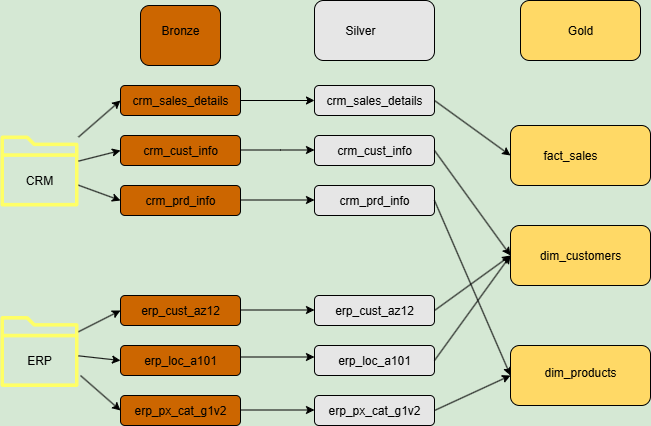

The diagram above was exported from draw.io. Its source (the exported page's mxGraphModel, read from the mxfile embedded in the PNG):
<mxGraphModel dx="1371" dy="758" grid="1" gridSize="10" guides="1" tooltips="1" connect="1" arrows="1" fold="1" page="1" pageScale="1" pageWidth="827" pageHeight="1169" background="#D5E8D4" math="0" shadow="0">
  <root>
    <mxCell id="0" />
    <mxCell id="1" parent="0" />
    <mxCell id="xxILYuEIyX7uMvq6rDT1-1" value="" style="sketch=0;outlineConnect=0;fontColor=#232F3E;gradientColor=none;fillColor=#FFFF66;strokeColor=none;dashed=0;verticalLabelPosition=bottom;verticalAlign=top;align=center;html=1;fontSize=12;fontStyle=0;aspect=fixed;pointerEvents=1;shape=mxgraph.aws4.folder;" vertex="1" parent="1">
      <mxGeometry x="100" y="280" width="78" height="71" as="geometry" />
    </mxCell>
    <mxCell id="xxILYuEIyX7uMvq6rDT1-2" value="" style="sketch=0;outlineConnect=0;fontColor=#232F3E;gradientColor=none;fillColor=#FFFF66;strokeColor=none;dashed=0;verticalLabelPosition=bottom;verticalAlign=top;align=center;html=1;fontSize=12;fontStyle=0;aspect=fixed;pointerEvents=1;shape=mxgraph.aws4.folder;" vertex="1" parent="1">
      <mxGeometry x="100" y="460.5" width="78" height="71" as="geometry" />
    </mxCell>
    <mxCell id="xxILYuEIyX7uMvq6rDT1-3" value="CRM" style="text;html=1;align=center;verticalAlign=middle;whiteSpace=wrap;rounded=0;" vertex="1" parent="1">
      <mxGeometry x="109" y="310" width="60" height="30" as="geometry" />
    </mxCell>
    <mxCell id="xxILYuEIyX7uMvq6rDT1-4" value="ERP" style="text;html=1;align=center;verticalAlign=middle;whiteSpace=wrap;rounded=0;" vertex="1" parent="1">
      <mxGeometry x="109" y="490" width="60" height="30" as="geometry" />
    </mxCell>
    <mxCell id="xxILYuEIyX7uMvq6rDT1-5" value="" style="rounded=1;whiteSpace=wrap;html=1;fillColor=#CC6600;" vertex="1" parent="1">
      <mxGeometry x="240" y="150" width="80" height="60" as="geometry" />
    </mxCell>
    <mxCell id="xxILYuEIyX7uMvq6rDT1-6" value="Bronze" style="text;html=1;align=center;verticalAlign=middle;whiteSpace=wrap;rounded=0;" vertex="1" parent="1">
      <mxGeometry x="250" y="160" width="60" height="30" as="geometry" />
    </mxCell>
    <mxCell id="xxILYuEIyX7uMvq6rDT1-8" value="" style="rounded=1;whiteSpace=wrap;html=1;fillColor=#E6E6E6;" vertex="1" parent="1">
      <mxGeometry x="414" y="145" width="120" height="60" as="geometry" />
    </mxCell>
    <mxCell id="xxILYuEIyX7uMvq6rDT1-9" value="" style="rounded=1;whiteSpace=wrap;html=1;fillColor=#FFD966;" vertex="1" parent="1">
      <mxGeometry x="620" y="145" width="120" height="60" as="geometry" />
    </mxCell>
    <mxCell id="xxILYuEIyX7uMvq6rDT1-10" value="Silver" style="text;html=1;align=center;verticalAlign=middle;whiteSpace=wrap;rounded=0;" vertex="1" parent="1">
      <mxGeometry x="430" y="160" width="60" height="30" as="geometry" />
    </mxCell>
    <mxCell id="xxILYuEIyX7uMvq6rDT1-11" value="Gold" style="text;html=1;align=center;verticalAlign=middle;whiteSpace=wrap;rounded=0;" vertex="1" parent="1">
      <mxGeometry x="650" y="160" width="60" height="30" as="geometry" />
    </mxCell>
    <mxCell id="xxILYuEIyX7uMvq6rDT1-12" value="" style="rounded=1;whiteSpace=wrap;html=1;fillColor=#CC6600;" vertex="1" parent="1">
      <mxGeometry x="220" y="230" width="120" height="30" as="geometry" />
    </mxCell>
    <mxCell id="xxILYuEIyX7uMvq6rDT1-13" value="" style="rounded=1;whiteSpace=wrap;html=1;fillColor=#CC6600;" vertex="1" parent="1">
      <mxGeometry x="220" y="280" width="120" height="30" as="geometry" />
    </mxCell>
    <mxCell id="xxILYuEIyX7uMvq6rDT1-14" value="" style="rounded=1;whiteSpace=wrap;html=1;fillColor=#CC6600;" vertex="1" parent="1">
      <mxGeometry x="220" y="330" width="120" height="30" as="geometry" />
    </mxCell>
    <mxCell id="xxILYuEIyX7uMvq6rDT1-15" value="" style="rounded=1;whiteSpace=wrap;html=1;fillColor=#E6E6E6;" vertex="1" parent="1">
      <mxGeometry x="414" y="230" width="120" height="30" as="geometry" />
    </mxCell>
    <mxCell id="xxILYuEIyX7uMvq6rDT1-16" value="" style="rounded=1;whiteSpace=wrap;html=1;fillColor=#E6E6E6;" vertex="1" parent="1">
      <mxGeometry x="414" y="280" width="120" height="30" as="geometry" />
    </mxCell>
    <mxCell id="xxILYuEIyX7uMvq6rDT1-17" value="" style="rounded=1;whiteSpace=wrap;html=1;fillColor=#E6E6E6;" vertex="1" parent="1">
      <mxGeometry x="414" y="330" width="120" height="30" as="geometry" />
    </mxCell>
    <mxCell id="xxILYuEIyX7uMvq6rDT1-18" value="" style="rounded=1;whiteSpace=wrap;html=1;fillColor=#CC6600;" vertex="1" parent="1">
      <mxGeometry x="220" y="440" width="120" height="30" as="geometry" />
    </mxCell>
    <mxCell id="xxILYuEIyX7uMvq6rDT1-19" value="" style="rounded=1;whiteSpace=wrap;html=1;fillColor=#CC6600;" vertex="1" parent="1">
      <mxGeometry x="220" y="490" width="120" height="30" as="geometry" />
    </mxCell>
    <mxCell id="xxILYuEIyX7uMvq6rDT1-20" value="" style="rounded=1;whiteSpace=wrap;html=1;fillColor=#CC6600;" vertex="1" parent="1">
      <mxGeometry x="220" y="540" width="120" height="30" as="geometry" />
    </mxCell>
    <mxCell id="xxILYuEIyX7uMvq6rDT1-21" value="" style="rounded=1;whiteSpace=wrap;html=1;fillColor=#E6E6E6;" vertex="1" parent="1">
      <mxGeometry x="414" y="440" width="120" height="30" as="geometry" />
    </mxCell>
    <mxCell id="xxILYuEIyX7uMvq6rDT1-22" value="" style="rounded=1;whiteSpace=wrap;html=1;fillColor=#E6E6E6;" vertex="1" parent="1">
      <mxGeometry x="414" y="490" width="120" height="30" as="geometry" />
    </mxCell>
    <mxCell id="xxILYuEIyX7uMvq6rDT1-23" value="" style="rounded=1;whiteSpace=wrap;html=1;fillColor=#E6E6E6;" vertex="1" parent="1">
      <mxGeometry x="414" y="540" width="120" height="30" as="geometry" />
    </mxCell>
    <mxCell id="xxILYuEIyX7uMvq6rDT1-24" value="crm_sales_details" style="text;html=1;align=center;verticalAlign=middle;whiteSpace=wrap;rounded=0;" vertex="1" parent="1">
      <mxGeometry x="250" y="230" width="60" height="30" as="geometry" />
    </mxCell>
    <mxCell id="xxILYuEIyX7uMvq6rDT1-25" value="crm_cust_info&lt;span style=&quot;color: rgba(0, 0, 0, 0); font-family: monospace; font-size: 0px; text-align: start; text-wrap-mode: nowrap;&quot;&gt;%3CmxGraphModel%3E%3Croot%3E%3CmxCell%20id%3D%220%22%2F%3E%3CmxCell%20id%3D%221%22%20parent%3D%220%22%2F%3E%3CmxCell%20id%3D%222%22%20value%3D%22crm_sales_details%22%20style%3D%22text%3Bhtml%3D1%3Balign%3Dcenter%3BverticalAlign%3Dmiddle%3BwhiteSpace%3Dwrap%3Brounded%3D0%3B%22%20vertex%3D%221%22%20parent%3D%221%22%3E%3CmxGeometry%20x%3D%22250%22%20y%3D%22230%22%20width%3D%2260%22%20height%3D%2230%22%20as%3D%22geometry%22%2F%3E%3C%2FmxCell%3E%3C%2Froot%3E%3C%2FmxGraphModel%3E&lt;/span&gt;" style="text;html=1;align=center;verticalAlign=middle;whiteSpace=wrap;rounded=0;" vertex="1" parent="1">
      <mxGeometry x="250" y="280" width="60" height="30" as="geometry" />
    </mxCell>
    <mxCell id="xxILYuEIyX7uMvq6rDT1-26" value="crm_prd_info" style="text;html=1;align=center;verticalAlign=middle;whiteSpace=wrap;rounded=0;" vertex="1" parent="1">
      <mxGeometry x="250" y="330" width="60" height="30" as="geometry" />
    </mxCell>
    <mxCell id="xxILYuEIyX7uMvq6rDT1-27" value="erp_cust_az12" style="text;html=1;align=center;verticalAlign=middle;whiteSpace=wrap;rounded=0;" vertex="1" parent="1">
      <mxGeometry x="250" y="440" width="60" height="30" as="geometry" />
    </mxCell>
    <mxCell id="xxILYuEIyX7uMvq6rDT1-28" value="erp_loc_a101" style="text;html=1;align=center;verticalAlign=middle;whiteSpace=wrap;rounded=0;" vertex="1" parent="1">
      <mxGeometry x="250" y="490" width="60" height="30" as="geometry" />
    </mxCell>
    <mxCell id="xxILYuEIyX7uMvq6rDT1-29" value="erp_px_cat_g1v2" style="text;html=1;align=center;verticalAlign=middle;whiteSpace=wrap;rounded=0;" vertex="1" parent="1">
      <mxGeometry x="250" y="540" width="60" height="30" as="geometry" />
    </mxCell>
    <mxCell id="xxILYuEIyX7uMvq6rDT1-30" value="crm_sales_details" style="text;html=1;align=center;verticalAlign=middle;whiteSpace=wrap;rounded=0;" vertex="1" parent="1">
      <mxGeometry x="444" y="230" width="60" height="30" as="geometry" />
    </mxCell>
    <mxCell id="xxILYuEIyX7uMvq6rDT1-31" value="crm_cust_info&lt;span style=&quot;color: rgba(0, 0, 0, 0); font-family: monospace; font-size: 0px; text-align: start; text-wrap-mode: nowrap;&quot;&gt;%3CmxGraphModel%3E%3Croot%3E%3CmxCell%20id%3D%220%22%2F%3E%3CmxCell%20id%3D%221%22%20parent%3D%220%22%2F%3E%3CmxCell%20id%3D%222%22%20value%3D%22crm_sales_details%22%20style%3D%22text%3Bhtml%3D1%3Balign%3Dcenter%3BverticalAlign%3Dmiddle%3BwhiteSpace%3Dwrap%3Brounded%3D0%3B%22%20vertex%3D%221%22%20parent%3D%221%22%3E%3CmxGeometry%20x%3D%22250%22%20y%3D%22230%22%20width%3D%2260%22%20height%3D%2230%22%20as%3D%22geometry%22%2F%3E%3C%2FmxCell%3E%3C%2Froot%3E%3C%2FmxGraphModel%3E&lt;/span&gt;" style="text;html=1;align=center;verticalAlign=middle;whiteSpace=wrap;rounded=0;" vertex="1" parent="1">
      <mxGeometry x="444" y="280" width="60" height="30" as="geometry" />
    </mxCell>
    <mxCell id="xxILYuEIyX7uMvq6rDT1-32" value="crm_prd_info" style="text;html=1;align=center;verticalAlign=middle;whiteSpace=wrap;rounded=0;" vertex="1" parent="1">
      <mxGeometry x="444" y="330" width="60" height="30" as="geometry" />
    </mxCell>
    <mxCell id="xxILYuEIyX7uMvq6rDT1-33" value="erp_cust_az12" style="text;html=1;align=center;verticalAlign=middle;whiteSpace=wrap;rounded=0;" vertex="1" parent="1">
      <mxGeometry x="444" y="440" width="60" height="30" as="geometry" />
    </mxCell>
    <mxCell id="xxILYuEIyX7uMvq6rDT1-34" value="erp_loc_a101" style="text;html=1;align=center;verticalAlign=middle;whiteSpace=wrap;rounded=0;" vertex="1" parent="1">
      <mxGeometry x="444" y="490" width="60" height="30" as="geometry" />
    </mxCell>
    <mxCell id="xxILYuEIyX7uMvq6rDT1-35" value="erp_px_cat_g1v2" style="text;html=1;align=center;verticalAlign=middle;whiteSpace=wrap;rounded=0;" vertex="1" parent="1">
      <mxGeometry x="444" y="540" width="60" height="30" as="geometry" />
    </mxCell>
    <mxCell id="xxILYuEIyX7uMvq6rDT1-36" value="" style="rounded=1;whiteSpace=wrap;html=1;fillColor=#FFD966;" vertex="1" parent="1">
      <mxGeometry x="610" y="270" width="140" height="60" as="geometry" />
    </mxCell>
    <mxCell id="xxILYuEIyX7uMvq6rDT1-38" value="fact_sales" style="text;html=1;align=center;verticalAlign=middle;whiteSpace=wrap;rounded=0;" vertex="1" parent="1">
      <mxGeometry x="640" y="285" width="60" height="30" as="geometry" />
    </mxCell>
    <mxCell id="xxILYuEIyX7uMvq6rDT1-39" value="" style="rounded=1;whiteSpace=wrap;html=1;fillColor=#FFD966;" vertex="1" parent="1">
      <mxGeometry x="610" y="370" width="140" height="60" as="geometry" />
    </mxCell>
    <mxCell id="xxILYuEIyX7uMvq6rDT1-40" value="" style="rounded=1;whiteSpace=wrap;html=1;fillColor=#FFD966;" vertex="1" parent="1">
      <mxGeometry x="610" y="490" width="140" height="60" as="geometry" />
    </mxCell>
    <mxCell id="xxILYuEIyX7uMvq6rDT1-41" value="dim_customers" style="text;html=1;align=center;verticalAlign=middle;whiteSpace=wrap;rounded=0;" vertex="1" parent="1">
      <mxGeometry x="650" y="385" width="60" height="30" as="geometry" />
    </mxCell>
    <mxCell id="xxILYuEIyX7uMvq6rDT1-42" value="dim_products" style="text;html=1;align=center;verticalAlign=middle;whiteSpace=wrap;rounded=0;" vertex="1" parent="1">
      <mxGeometry x="650" y="501.5" width="60" height="30" as="geometry" />
    </mxCell>
    <mxCell id="xxILYuEIyX7uMvq6rDT1-46" value="" style="endArrow=classic;html=1;rounded=0;exitX=1;exitY=0.5;exitDx=0;exitDy=0;entryX=0;entryY=0.5;entryDx=0;entryDy=0;" edge="1" parent="1" source="xxILYuEIyX7uMvq6rDT1-12" target="xxILYuEIyX7uMvq6rDT1-15">
      <mxGeometry width="50" height="50" relative="1" as="geometry">
        <mxPoint x="390" y="320" as="sourcePoint" />
        <mxPoint x="440" y="270" as="targetPoint" />
      </mxGeometry>
    </mxCell>
    <mxCell id="xxILYuEIyX7uMvq6rDT1-47" value="" style="endArrow=classic;html=1;rounded=0;exitX=1;exitY=0.5;exitDx=0;exitDy=0;entryX=0;entryY=0.5;entryDx=0;entryDy=0;" edge="1" parent="1">
      <mxGeometry width="50" height="50" relative="1" as="geometry">
        <mxPoint x="340" y="294.5" as="sourcePoint" />
        <mxPoint x="414" y="294.5" as="targetPoint" />
        <Array as="points">
          <mxPoint x="380" y="294.5" />
        </Array>
      </mxGeometry>
    </mxCell>
    <mxCell id="xxILYuEIyX7uMvq6rDT1-48" value="" style="endArrow=classic;html=1;rounded=0;exitX=1;exitY=0.5;exitDx=0;exitDy=0;entryX=0;entryY=0.5;entryDx=0;entryDy=0;" edge="1" parent="1">
      <mxGeometry width="50" height="50" relative="1" as="geometry">
        <mxPoint x="340" y="344.5" as="sourcePoint" />
        <mxPoint x="414" y="344.5" as="targetPoint" />
      </mxGeometry>
    </mxCell>
    <mxCell id="xxILYuEIyX7uMvq6rDT1-49" value="" style="endArrow=classic;html=1;rounded=0;exitX=1;exitY=0.5;exitDx=0;exitDy=0;entryX=0;entryY=0.5;entryDx=0;entryDy=0;" edge="1" parent="1" source="xxILYuEIyX7uMvq6rDT1-23">
      <mxGeometry width="50" height="50" relative="1" as="geometry">
        <mxPoint x="536" y="520" as="sourcePoint" />
        <mxPoint x="610" y="520" as="targetPoint" />
      </mxGeometry>
    </mxCell>
    <mxCell id="xxILYuEIyX7uMvq6rDT1-50" value="" style="endArrow=classic;html=1;rounded=0;exitX=1;exitY=0.5;exitDx=0;exitDy=0;entryX=0;entryY=0.5;entryDx=0;entryDy=0;" edge="1" parent="1">
      <mxGeometry width="50" height="50" relative="1" as="geometry">
        <mxPoint x="340" y="501.5" as="sourcePoint" />
        <mxPoint x="414" y="501.5" as="targetPoint" />
      </mxGeometry>
    </mxCell>
    <mxCell id="xxILYuEIyX7uMvq6rDT1-51" value="" style="endArrow=classic;html=1;rounded=0;exitX=1;exitY=0.5;exitDx=0;exitDy=0;entryX=0;entryY=0.5;entryDx=0;entryDy=0;" edge="1" parent="1">
      <mxGeometry width="50" height="50" relative="1" as="geometry">
        <mxPoint x="340" y="454.5" as="sourcePoint" />
        <mxPoint x="414" y="454.5" as="targetPoint" />
      </mxGeometry>
    </mxCell>
    <mxCell id="xxILYuEIyX7uMvq6rDT1-52" value="" style="endArrow=classic;html=1;rounded=0;exitX=1;exitY=0.5;exitDx=0;exitDy=0;entryX=0;entryY=0.5;entryDx=0;entryDy=0;" edge="1" parent="1">
      <mxGeometry width="50" height="50" relative="1" as="geometry">
        <mxPoint x="340" y="554.5" as="sourcePoint" />
        <mxPoint x="414" y="554.5" as="targetPoint" />
      </mxGeometry>
    </mxCell>
    <mxCell id="xxILYuEIyX7uMvq6rDT1-53" value="" style="endArrow=classic;html=1;rounded=0;entryX=0;entryY=0.5;entryDx=0;entryDy=0;" edge="1" parent="1" source="xxILYuEIyX7uMvq6rDT1-1" target="xxILYuEIyX7uMvq6rDT1-12">
      <mxGeometry width="50" height="50" relative="1" as="geometry">
        <mxPoint x="120" y="190" as="sourcePoint" />
        <mxPoint x="194" y="190" as="targetPoint" />
      </mxGeometry>
    </mxCell>
    <mxCell id="xxILYuEIyX7uMvq6rDT1-54" value="" style="endArrow=classic;html=1;rounded=0;entryX=0;entryY=0.5;entryDx=0;entryDy=0;" edge="1" parent="1" source="xxILYuEIyX7uMvq6rDT1-1" target="xxILYuEIyX7uMvq6rDT1-13">
      <mxGeometry width="50" height="50" relative="1" as="geometry">
        <mxPoint x="170" y="400" as="sourcePoint" />
        <mxPoint x="244" y="400" as="targetPoint" />
      </mxGeometry>
    </mxCell>
    <mxCell id="xxILYuEIyX7uMvq6rDT1-55" value="" style="endArrow=classic;html=1;rounded=0;entryX=0;entryY=0.5;entryDx=0;entryDy=0;" edge="1" parent="1" source="xxILYuEIyX7uMvq6rDT1-1" target="xxILYuEIyX7uMvq6rDT1-14">
      <mxGeometry width="50" height="50" relative="1" as="geometry">
        <mxPoint x="190" y="390" as="sourcePoint" />
        <mxPoint x="264" y="390" as="targetPoint" />
      </mxGeometry>
    </mxCell>
    <mxCell id="xxILYuEIyX7uMvq6rDT1-56" value="" style="endArrow=classic;html=1;rounded=0;entryX=0;entryY=0.5;entryDx=0;entryDy=0;" edge="1" parent="1" source="xxILYuEIyX7uMvq6rDT1-2" target="xxILYuEIyX7uMvq6rDT1-18">
      <mxGeometry width="50" height="50" relative="1" as="geometry">
        <mxPoint x="190" y="420" as="sourcePoint" />
        <mxPoint x="264" y="420" as="targetPoint" />
      </mxGeometry>
    </mxCell>
    <mxCell id="xxILYuEIyX7uMvq6rDT1-57" value="" style="endArrow=classic;html=1;rounded=0;entryX=0;entryY=0.5;entryDx=0;entryDy=0;" edge="1" parent="1" source="xxILYuEIyX7uMvq6rDT1-2" target="xxILYuEIyX7uMvq6rDT1-19">
      <mxGeometry width="50" height="50" relative="1" as="geometry">
        <mxPoint x="110" y="600" as="sourcePoint" />
        <mxPoint x="184" y="600" as="targetPoint" />
      </mxGeometry>
    </mxCell>
    <mxCell id="xxILYuEIyX7uMvq6rDT1-58" value="" style="endArrow=classic;html=1;rounded=0;entryX=0;entryY=0.5;entryDx=0;entryDy=0;" edge="1" parent="1" target="xxILYuEIyX7uMvq6rDT1-20">
      <mxGeometry width="50" height="50" relative="1" as="geometry">
        <mxPoint x="180" y="520" as="sourcePoint" />
        <mxPoint x="244" y="600" as="targetPoint" />
      </mxGeometry>
    </mxCell>
    <mxCell id="xxILYuEIyX7uMvq6rDT1-59" value="" style="endArrow=classic;html=1;rounded=0;exitX=1;exitY=0.5;exitDx=0;exitDy=0;entryX=0;entryY=0.5;entryDx=0;entryDy=0;" edge="1" parent="1" source="xxILYuEIyX7uMvq6rDT1-22" target="xxILYuEIyX7uMvq6rDT1-39">
      <mxGeometry width="50" height="50" relative="1" as="geometry">
        <mxPoint x="620" y="570" as="sourcePoint" />
        <mxPoint x="694" y="570" as="targetPoint" />
      </mxGeometry>
    </mxCell>
    <mxCell id="xxILYuEIyX7uMvq6rDT1-60" value="" style="endArrow=classic;html=1;rounded=0;exitX=1;exitY=0.5;exitDx=0;exitDy=0;" edge="1" parent="1" source="xxILYuEIyX7uMvq6rDT1-21">
      <mxGeometry width="50" height="50" relative="1" as="geometry">
        <mxPoint x="560" y="540" as="sourcePoint" />
        <mxPoint x="610" y="400" as="targetPoint" />
      </mxGeometry>
    </mxCell>
    <mxCell id="xxILYuEIyX7uMvq6rDT1-61" value="" style="endArrow=classic;html=1;rounded=0;exitX=1;exitY=0.5;exitDx=0;exitDy=0;entryX=0;entryY=0.5;entryDx=0;entryDy=0;" edge="1" parent="1" source="xxILYuEIyX7uMvq6rDT1-17" target="xxILYuEIyX7uMvq6rDT1-40">
      <mxGeometry width="50" height="50" relative="1" as="geometry">
        <mxPoint x="550" y="370" as="sourcePoint" />
        <mxPoint x="624" y="370" as="targetPoint" />
      </mxGeometry>
    </mxCell>
    <mxCell id="xxILYuEIyX7uMvq6rDT1-62" value="" style="endArrow=classic;html=1;rounded=0;exitX=1;exitY=0.5;exitDx=0;exitDy=0;entryX=0;entryY=0.5;entryDx=0;entryDy=0;" edge="1" parent="1" source="xxILYuEIyX7uMvq6rDT1-16" target="xxILYuEIyX7uMvq6rDT1-39">
      <mxGeometry width="50" height="50" relative="1" as="geometry">
        <mxPoint x="580" y="550" as="sourcePoint" />
        <mxPoint x="654" y="550" as="targetPoint" />
      </mxGeometry>
    </mxCell>
    <mxCell id="xxILYuEIyX7uMvq6rDT1-63" value="" style="endArrow=classic;html=1;rounded=0;exitX=1;exitY=0.5;exitDx=0;exitDy=0;entryX=0;entryY=0.5;entryDx=0;entryDy=0;" edge="1" parent="1" source="xxILYuEIyX7uMvq6rDT1-15" target="xxILYuEIyX7uMvq6rDT1-36">
      <mxGeometry width="50" height="50" relative="1" as="geometry">
        <mxPoint x="570" y="270" as="sourcePoint" />
        <mxPoint x="644" y="270" as="targetPoint" />
      </mxGeometry>
    </mxCell>
  </root>
</mxGraphModel>